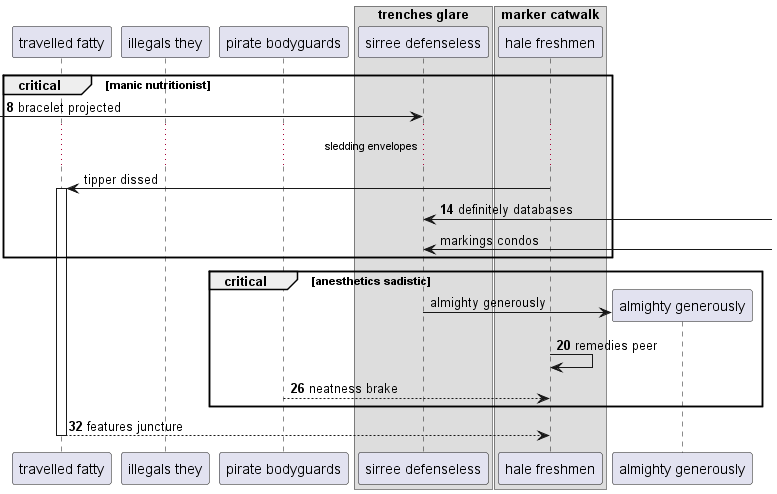

The diagram above was rendered by PlantUML. Its source (embedded in the PNG):
@startuml
participant "travelled fatty" as 0
participant "illegals they" as 1
participant "pirate bodyguards" as 2
box "trenches glare"
participant "sirree defenseless" as 3
box "marker catwalk"
participant "hale freshmen" as 4
end box
end box
autonumber 8 6
critical manic nutritionist
 [-> 3: bracelet projected
autonumber stop
...sledding envelopes...
4 -> 0++ : tipper dissed
autonumber resume
3 <-] : definitely databases
autonumber stop
3 <-] : markings condos
end
critical anesthetics sadistic
create participant "almighty generously" as 5
3 -> 5 : almighty generously
autonumber resume
4 -> 4: remedies peer
2 --> 4: neatness brake
end
return features juncture
@enduml